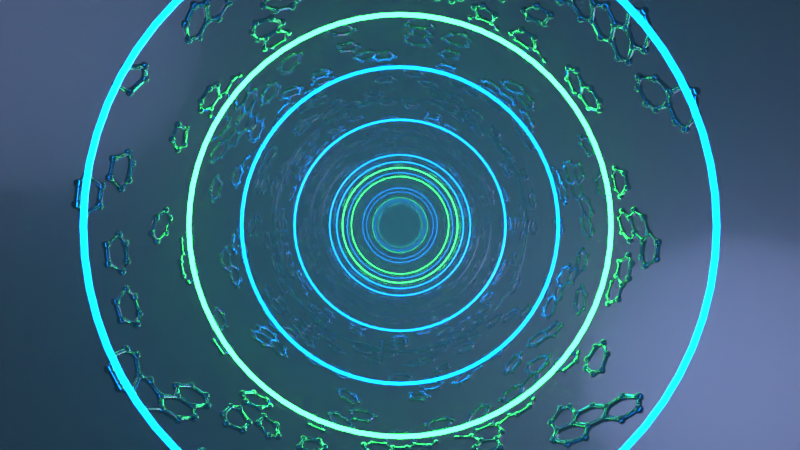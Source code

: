 # Source: portal.blend  (saved by Blender 4.0.36; exported with 4.5.12 LTS)
import bpy
from mathutils import Matrix  # noqa: F401  (used for matrix-valued properties, if any)

bpy.ops.wm.read_factory_settings(use_empty=True)
scene = bpy.context.scene
scene.name = 'Scene'

# ---- collections
col_collection = bpy.data.collections.new('Collection'); scene.collection.children.link(col_collection)
col_loop = bpy.data.collections.new('Loop'); scene.collection.children.link(col_loop)

# ---- materials (node trees are filled in below, after node groups)
mat_honeycomb = bpy.data.materials.new('Honeycomb')
mat_honeycomb.alpha_threshold = 0.0
mat_honeycomb.use_transparent_shadow = False
mat_honeycomb.roughness = 0.5
mat_honeycomb.line_color = (0.0, 0.0, 0.0, 1.0)
mat_lightcircle = bpy.data.materials.new('LightCircle')
mat_lightcircle.use_transparent_shadow = False

# ---- node groups
ng_geometry_nodes = bpy.data.node_groups.new('Geometry Nodes', 'GeometryNodeTree')
_s = ng_geometry_nodes.interface.new_socket(name='Geometry', in_out='OUTPUT', socket_type='NodeSocketGeometry')
_s = ng_geometry_nodes.interface.new_socket(name='Geometry', in_out='INPUT', socket_type='NodeSocketGeometry')
ng_geometry_nodes.is_modifier = True
_N = ng_geometry_nodes.nodes; _L = ng_geometry_nodes.links
n0 = _N.new('NodeFrame'); n0.name = 'Frame'; n0.location = (-473, 71)
n0.label = 'Honeycomb'
n0.width = 1558
n0.label_size = 64
n1 = _N.new('NodeFrame'); n1.name = 'Frame.002'; n1.location = (372, -397)
n1.label = 'Honey'
n1.width = 386
n1.label_size = 64
n2 = _N.new('NodeFrame'); n2.name = 'Frame.001'; n2.location = (94, 595)
n2.label = 'Circles'
n2.width = 977
n2.label_size = 64
n3 = _N.new('GeometryNodeSeparateGeometry'); n3.name = 'Separate Geometry'; n3.location = (949, -107)
n3.domain = 'FACE'
n4 = _N.new('GeometryNodeMeshToCurve'); n4.name = 'Mesh to Curve'; n4.location = (1169, -115)
n5 = _N.new('GeometryNodeCurveToMesh'); n5.name = 'Curve to Mesh'; n5.location = (1388, -133)
n6 = _N.new('GeometryNodeTransform'); n6.name = 'Transform Geometry'; n6.location = (266, -97)
n6.inputs[2].default_value = (1.571, 0.0, 0.0)
n7 = _N.new('GeometryNodeDualMesh'); n7.name = 'Dual Mesh'; n7.location = (730, -128)
n8 = _N.new('FunctionNodeRandomValue'); n8.name = 'Random Value'; n8.location = (727, -258)
n8.data_type = 'BOOLEAN'
n8.inputs[6].default_value = 0.2
n8.inputs[8].default_value = 3
n9 = _N.new('NodeGroupOutput'); n9.name = 'Group Output'; n9.location = (1698, -62)
n10 = _N.new('GeometryNodeJoinGeometry'); n10.name = 'Join Geometry'; n10.location = (1473, -37)
n11 = _N.new('GeometryNodeInstanceOnPoints'); n11.name = 'Instance on Points.001'; n11.location = (216, -95)
n12 = _N.new('GeometryNodeMeshIcoSphere'); n12.name = 'Ico Sphere'; n12.location = (29, -161)
n12.inputs[0].default_value = 0.015
n12.inputs[1].default_value = 4
n13 = _N.new('GeometryNodeTransform'); n13.name = 'Transform Geometry.001'; n13.location = (222, -114)
n13.inputs[1].default_value = (0.0, 5.0, 0.0)
n13.inputs[2].default_value = (1.571, 0.0, 0.0)
n14 = _N.new('GeometryNodeMeshLine'); n14.name = 'Mesh Line'; n14.location = (30, -145)
n14.inputs[0].default_value = 11
n15 = _N.new('GeometryNodeCurvePrimitiveCircle'); n15.name = 'Curve Circle.001'; n15.location = (394, -192)
n15.inputs[0].default_value = 64
n15.inputs[4].default_value = 0.95
n16 = _N.new('GeometryNodeCurvePrimitiveCircle'); n16.name = 'Curve Circle.002'; n16.location = (392, -333)
n16.inputs[0].default_value = 64
n16.inputs[4].default_value = 0.01
n17 = _N.new('GeometryNodeCurveToMesh'); n17.name = 'Curve to Mesh.001'; n17.location = (604, -219)
n18 = _N.new('GeometryNodeInstanceOnPoints'); n18.name = 'Instance on Points'; n18.location = (808, -95)
n18.inputs[5].default_value = (1.571, 0.0, 0.0)
n19 = _N.new('NodeReroute'); n19.name = 'Reroute'; n19.location = (1391, 467)
n19.width = 16
n19.socket_idname = 'NodeSocketGeometry'
n20 = _N.new('GeometryNodeSetMaterial'); n20.name = 'Set Material'; n20.location = (1162, -36)
n20.inputs[2].default_value = mat_honeycomb
n21 = _N.new('GeometryNodeSetMaterial'); n21.name = 'Set Material.002'; n21.location = (1149, 500)
n21.inputs[2].default_value = mat_lightcircle
n22 = _N.new('GeometryNodeCurvePrimitiveCircle'); n22.name = 'Curve Circle'; n22.location = (1202, -275)
n22.inputs[0].default_value = 4
n22.inputs[4].default_value = 0.01
n23 = _N.new('GeometryNodeMeshCylinder'); n23.name = 'Cylinder'; n23.location = (30, -94)
n23.width = 161
n23.fill_type = 'NONE'
n23.inputs[0].default_value = 64
n23.inputs[1].default_value = 64
n23.inputs[4].default_value = 10.0
n24 = _N.new('GeometryNodeTriangulate'); n24.name = 'Triangulate'; n24.location = (488, -99)
n24.width = 161
n24.quad_method = 'BEAUTY'
n25 = _N.new('GeometryNodeSetMaterial'); n25.name = 'Set Material.001'; n25.location = (1162, -471)
n25.inputs[2].default_value = mat_honeycomb
n26 = _N.new('GeometryNodeInputNamedAttribute'); n26.name = 'Named Attribute'; n26.location = (1363, -133)
n26.inputs[0].default_value = 'radius'
n27 = _N.new('GeometryNodeSwitch'); n27.name = 'Switch'; n27.location = (1363, -133)
n27.input_type = 'FLOAT'
n27.inputs[1].default_value = 1.0
n28 = _N.new('GeometryNodeInputNamedAttribute'); n28.name = 'Named Attribute.001'; n28.location = (579, -219)
n28.inputs[0].default_value = 'radius'
n29 = _N.new('GeometryNodeSwitch'); n29.name = 'Switch.001'; n29.location = (579, -219)
n29.input_type = 'FLOAT'
n29.inputs[1].default_value = 1.0
n3.parent = n0
n4.parent = n0
n5.parent = n0
n6.parent = n0
n7.parent = n0
n8.parent = n0
n11.parent = n1
n12.parent = n1
n13.parent = n2
n14.parent = n2
n15.parent = n2
n16.parent = n2
n17.parent = n2
n18.parent = n2
n22.parent = n0
n23.parent = n0
n24.parent = n0
n26.parent = n0
n27.parent = n0
n28.parent = n2
n29.parent = n2
_L.new(n23.outputs[0], n6.inputs[0])
_L.new(n6.outputs[0], n24.inputs[0])
_L.new(n24.outputs[0], n7.inputs[0])
_L.new(n10.outputs[0], n9.inputs[0])
_L.new(n7.outputs[0], n3.inputs[0])
_L.new(n8.outputs[3], n3.inputs[1])
_L.new(n3.outputs[0], n4.inputs[0])
_L.new(n4.outputs[0], n5.inputs[0])
_L.new(n22.outputs[0], n5.inputs[1])
_L.new(n20.outputs[0], n10.inputs[0])
_L.new(n19.outputs[0], n10.inputs[0])
_L.new(n21.outputs[0], n19.inputs[0])
_L.new(n14.outputs[0], n13.inputs[0])
_L.new(n13.outputs[0], n18.inputs[0])
_L.new(n3.outputs[0], n11.inputs[0])
_L.new(n12.outputs[0], n11.inputs[2])
_L.new(n17.outputs[0], n18.inputs[2])
_L.new(n15.outputs[0], n17.inputs[0])
_L.new(n16.outputs[0], n17.inputs[1])
_L.new(n5.outputs[0], n20.inputs[0])
_L.new(n18.outputs[0], n21.inputs[0])
_L.new(n11.outputs[0], n25.inputs[0])
_L.new(n25.outputs[0], n10.inputs[0])
_L.new(n26.outputs[1], n27.inputs[0])
_L.new(n26.outputs[0], n27.inputs[2])
_L.new(n27.outputs[0], n5.inputs[2])
_L.new(n28.outputs[1], n29.inputs[0])
_L.new(n28.outputs[0], n29.inputs[2])
_L.new(n29.outputs[0], n17.inputs[2])
n9.is_active_output = True

# ---- material node trees
mat_honeycomb.use_nodes = True; mat_honeycomb.node_tree.nodes.clear()
_N = mat_honeycomb.node_tree.nodes; _L = mat_honeycomb.node_tree.links
n0 = _N.new('ShaderNodeOutputMaterial'); n0.name = 'Material Output'; n0.location = (300, 300)
n1 = _N.new('ShaderNodeBsdfPrincipled'); n1.name = 'Principled BSDF'; n1.location = (10, 300)
n1.inputs[1].default_value = 1.0
n1.inputs[2].default_value = 0.123
n1.inputs[3].default_value = 1.45
_L.new(n1.outputs[0], n0.inputs[0])
n0.is_active_output = True
mat_lightcircle.use_nodes = True; mat_lightcircle.node_tree.nodes.clear()
_N = mat_lightcircle.node_tree.nodes; _L = mat_lightcircle.node_tree.links
n0 = _N.new('ShaderNodeBsdfPrincipled'); n0.name = 'Principled BSDF'; n0.location = (89, 300)
n0.inputs[1].default_value = 1.0
n0.inputs[2].default_value = 0.1352
n0.inputs[3].default_value = 1.45
n0.inputs[28].default_value = 28.0
n1 = _N.new('ShaderNodeOutputMaterial'); n1.name = 'Material Output'; n1.location = (379, 300)
n2 = _N.new('ShaderNodeMix'); n2.name = 'Mix'; n2.location = (-131, 145)
n2.data_type = 'RGBA'
n2.inputs[7].default_value = (0.0, 0.0, 0.0, 1.0)
n3 = _N.new('ShaderNodeTexNoise'); n3.name = 'Noise Texture'; n3.location = (-899, 215)
n3.noise_dimensions = '4D'
n3.inputs[2].default_value = 6.0
n3.inputs[8].default_value = 0.2
n4 = _N.new('ShaderNodeTexNoise'); n4.name = 'Noise Texture.001'; n4.location = (-899, -87)
n4.noise_dimensions = '4D'
n4.inputs[1].default_value = -1.0
n4.inputs[2].default_value = 6.0
n4.inputs[8].default_value = 0.3
n5 = _N.new('ShaderNodeMix'); n5.name = 'Mix.001'; n5.location = (-679, 75)
n5.data_type = 'RGBA'
n5.inputs[0].default_value = 0.0
n6 = _N.new('ShaderNodeObjectInfo'); n6.name = 'Object Info'; n6.location = (-1104, 142)
n7 = _N.new('ShaderNodeValToRGB'); n7.name = 'Color Ramp'; n7.location = (-460, 182)
n7.color_ramp.interpolation = 'CONSTANT'
while len(n7.color_ramp.elements) > 1: n7.color_ramp.elements.remove(n7.color_ramp.elements[-1])
n7.color_ramp.elements[0].position = 0.0; n7.color_ramp.elements[0].color = (0.0, 0.0, 0.0, 1.0)
_e = n7.color_ramp.elements.new(0.5287); _e.color = (0.0005909, 0.1645, 0.7069, 1.0)
_e = n7.color_ramp.elements.new(0.582); _e.color = (0.03693, 1.0, 0.1181, 1.0)
_L.new(n0.outputs[0], n1.inputs[0])
_L.new(n5.outputs[2], n7.inputs[0])
_L.new(n2.outputs[2], n0.inputs[27])
_L.new(n6.outputs[5], n3.inputs[0])
_L.new(n7.outputs[0], n2.inputs[6])
_L.new(n3.outputs[0], n5.inputs[6])
_L.new(n4.outputs[1], n5.inputs[7])
_L.new(n6.outputs[5], n4.inputs[0])
n1.is_active_output = True

# ---- world
world_world = bpy.data.worlds.new('World'); scene.world = world_world
world_world.use_nodes = True; world_world.node_tree.nodes.clear()
_N = world_world.node_tree.nodes; _L = world_world.node_tree.links
n0 = _N.new('ShaderNodeOutputWorld'); n0.name = 'World Output'; n0.location = (300, 300)
n1 = _N.new('ShaderNodeBackground'); n1.name = 'Background'; n1.location = (10, 300)
n1.inputs[0].default_value = (0.0, 0.0, 0.0, 1.0)
n2 = _N.new('ShaderNodeVolumePrincipled'); n2.name = 'Principled Volume'; n2.location = (110, 278)
n2.inputs[0].default_value = (1.0, 1.0, 1.0, 1.0)
n2.inputs[2].default_value = 0.11
_L.new(n1.outputs[0], n0.inputs[0])
_L.new(n2.outputs[0], n0.inputs[1])
n0.is_active_output = True
world_world.use_eevee_finite_volume = True
world_world.color = (0.05088, 0.05088, 0.05088)
world_world.use_sun_shadow = False
world_world.sun_shadow_jitter_overblur = 0.0

# ---- cameras
cam_camera = bpy.data.cameras.new('Camera')
cam_camera.clip_end = 100.0
cam_camera.lens = 30.0
cam_camera.ortho_scale = 7.314

# ---- lights
light_point = bpy.data.lights.new('Point', 'POINT')
light_point.color = (0.4022, 0.4807, 1.0)
light_point.transmission_factor = 0.0
light_point.use_soft_falloff = False
light_point.energy = 200.0
light_point.shadow_soft_size = 1.61
light_point.shadow_maximum_resolution = 0.006
light_point.use_absolute_resolution = True
light_point_001 = bpy.data.lights.new('Point.001', 'POINT')
light_point_001.color = (0.4022, 0.4807, 1.0)
light_point_001.transmission_factor = 0.0
light_point_001.use_soft_falloff = False
light_point_001.energy = 100.0
light_point_001.shadow_soft_size = 1.89
light_point_001.shadow_maximum_resolution = 0.006
light_point_001.use_absolute_resolution = True

# ---- meshes
me_cube = bpy.data.meshes.new('Cube')
me_cube.from_pydata([(1.0, 1.0, 1.0), (1.0, 1.0, -1.0), (1.0, -1.0, 1.0), (1.0, -1.0, -1.0), (-1.0, 1.0, 1.0), (-1.0, 1.0, -1.0), (-1.0, -1.0, 1.0), (-1.0, -1.0, -1.0)], [], [(0, 4, 6, 2), (3, 2, 6, 7), (7, 6, 4, 5), (5, 1, 3, 7), (1, 0, 2, 3), (5, 4, 0, 1)])
_uv = me_cube.uv_layers.new(name='UVMap')
_uv.uv.foreach_set('vector', [0.625, 0.5, 0.875, 0.5, 0.875, 0.75, 0.625, 0.75, 0.375, 0.75, 0.625, 0.75, 0.625, 1.0, 0.375, 1.0, 0.375, 0.0, 0.625, 0.0, 0.625, 0.25, 0.375, 0.25, 0.125, 0.5, 0.375, 0.5, 0.375, 0.75, 0.125, 0.75, 0.375, 0.5, 0.625, 0.5, 0.625, 0.75, 0.375, 0.75, 0.375, 0.25, 0.625, 0.25, 0.625, 0.5, 0.375, 0.5])
me_cube.materials.append(mat_honeycomb)
me_cube.materials.append(mat_lightcircle)
me_cube.use_mirror_vertex_groups = False
me_cube.update()

# ---- objects
ob_camera = bpy.data.objects.new('Camera', cam_camera)
ob_loop = bpy.data.objects.new('Loop', None)
ob_loop_001 = bpy.data.objects.new('Loop.001', None)
ob_point = bpy.data.objects.new('Point', light_point)
ob_point_001 = bpy.data.objects.new('Point.001', light_point_001)
ob_loopinstance = bpy.data.objects.new('LoopInstance', me_cube)

# ---- transforms, parenting, visibility, modifiers, constraints
ob_camera.location = (0.0, -7.0, 0.0)
ob_camera.rotation_euler = (1.571, 0.0, 0.0)
ob_camera.lock_rotations_4d = False
ob_camera.empty_display_type = 'ARROWS'
ob_camera.color = (0.0, 0.0, 0.0, 0.0)
ob_camera.display_type = 'WIRE'
ob_camera.lineart.crease_threshold = 0.0
ob_loop.location = (0.0, 10.0, 0.0)
ob_loop.instance_type = 'COLLECTION'
ob_loop_001.location = (0.0, 20.0, 0.0)
ob_loop_001.instance_type = 'COLLECTION'
ob_point.parent = ob_camera
ob_point.matrix_parent_inverse = Matrix(((1.0, 0.0, 0.0, -0.0), (0.0, -4.371e-08, 1.0, -3.06e-07), (-0.0, -1.0, -4.371e-08, -7.0), (-0.0, 0.0, -0.0, 1.0)))
ob_point.location = (3.551, 7.459e-08, -1.706)
ob_point_001.parent = ob_camera
ob_point_001.matrix_parent_inverse = Matrix(((1.0, 0.0, 0.0, -0.0), (0.0, -4.371e-08, 1.0, -3.06e-07), (-0.0, -1.0, -4.371e-08, -7.0), (-0.0, 0.0, -0.0, 1.0)))
ob_point_001.location = (-4.028, -9.734e-08, 2.227)
ob_loopinstance.location = (0.0, 0.0, 0.0)
ob_loopinstance.lock_rotations_4d = False
ob_loopinstance.empty_display_type = 'ARROWS'
ob_loopinstance.lineart.crease_threshold = 0.0
_m = ob_loopinstance.modifiers.new('GeometryNodes', 'NODES')
_m.node_group = ng_geometry_nodes
ob_loop.instance_collection = col_loop
ob_loop_001.instance_collection = col_loop

# ---- collection membership
col_collection.objects.link(ob_camera)
col_collection.objects.link(ob_loop)
col_collection.objects.link(ob_loop_001)
col_collection.objects.link(ob_point)
col_collection.objects.link(ob_point_001)
col_loop.objects.link(ob_loopinstance)

# ---- scene / render settings (as saved in the file)
scene.camera = ob_camera
scene.frame_start = 1; scene.frame_end = 250; scene.frame_set(1)
scene.render.engine = 'BLENDER_EEVEE_NEXT'
scene.render.image_settings.file_format = 'FFMPEG'
scene.render.image_settings.color_mode = 'RGB'
scene.render.use_motion_blur = True
scene.render.use_overwrite = False
scene.cycles.samples = 1024
scene.cycles.sampling_pattern = 'TABULATED_SOBOL'
scene.cycles.caustics_reflective = False
scene.cycles.caustics_refractive = False
scene.cycles.max_bounces = 1
scene.cycles.diffuse_bounces = 1
scene.cycles.glossy_bounces = 1
scene.cycles.transmission_bounces = 1
scene.cycles.volume_bounces = 1
scene.cycles.transparent_max_bounces = 1
scene.eevee.taa_samples = 24
scene.eevee.taa_render_samples = 512
scene.eevee.volumetric_tile_size = '4'
scene.eevee.use_gtao = True
scene.eevee.use_raytracing = True
scene.view_settings.view_transform = 'Standard'
bpy.context.view_layer.update()
